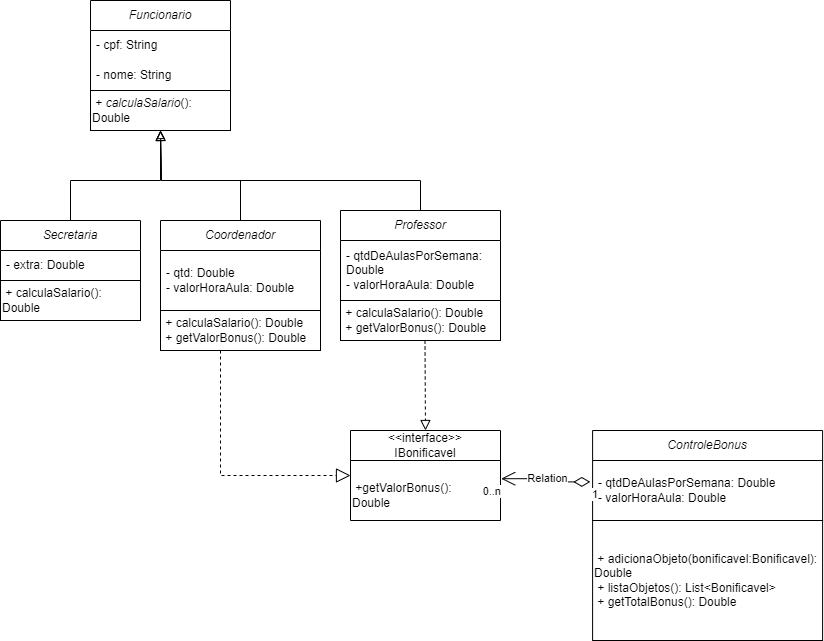

The diagram above was exported from draw.io. Its source (the exported page's mxGraphModel, read from the mxfile embedded in the PNG):
<mxGraphModel dx="1050" dy="557" grid="1" gridSize="10" guides="1" tooltips="1" connect="1" arrows="1" fold="1" page="1" pageScale="1" pageWidth="850" pageHeight="1100" math="0" shadow="0">
  <root>
    <mxCell id="0" />
    <mxCell id="1" parent="0" />
    <mxCell id="ssMnMpNXZQWpY4_QinPk-1" value="&lt;i&gt;Funcionario&lt;/i&gt;" style="swimlane;fontStyle=0;childLayout=stackLayout;horizontal=1;startSize=30;horizontalStack=0;resizeParent=1;resizeParentMax=0;resizeLast=0;collapsible=1;marginBottom=0;whiteSpace=wrap;html=1;" parent="1" vertex="1">
      <mxGeometry x="130" y="130" width="140" height="90" as="geometry" />
    </mxCell>
    <mxCell id="ssMnMpNXZQWpY4_QinPk-2" value="- cpf: String" style="text;strokeColor=none;fillColor=none;align=left;verticalAlign=middle;spacingLeft=4;spacingRight=4;overflow=hidden;points=[[0,0.5],[1,0.5]];portConstraint=eastwest;rotatable=0;whiteSpace=wrap;html=1;" parent="ssMnMpNXZQWpY4_QinPk-1" vertex="1">
      <mxGeometry y="30" width="140" height="30" as="geometry" />
    </mxCell>
    <mxCell id="ssMnMpNXZQWpY4_QinPk-3" value="- nome: String" style="text;strokeColor=none;fillColor=none;align=left;verticalAlign=middle;spacingLeft=4;spacingRight=4;overflow=hidden;points=[[0,0.5],[1,0.5]];portConstraint=eastwest;rotatable=0;whiteSpace=wrap;html=1;" parent="ssMnMpNXZQWpY4_QinPk-1" vertex="1">
      <mxGeometry y="60" width="140" height="30" as="geometry" />
    </mxCell>
    <mxCell id="ssMnMpNXZQWpY4_QinPk-6" value="&amp;nbsp;+ &lt;i&gt;calculaSalario&lt;/i&gt;(): Double" style="rounded=0;whiteSpace=wrap;html=1;align=left;" parent="1" vertex="1">
      <mxGeometry x="130" y="220" width="140" height="40" as="geometry" />
    </mxCell>
    <mxCell id="ssMnMpNXZQWpY4_QinPk-19" style="edgeStyle=orthogonalEdgeStyle;rounded=0;orthogonalLoop=1;jettySize=auto;html=1;entryX=0.5;entryY=1;entryDx=0;entryDy=0;endArrow=block;endFill=0;endSize=8;" parent="1" source="ssMnMpNXZQWpY4_QinPk-7" target="ssMnMpNXZQWpY4_QinPk-6" edge="1">
      <mxGeometry relative="1" as="geometry">
        <Array as="points">
          <mxPoint x="110" y="310" />
          <mxPoint x="200" y="310" />
        </Array>
      </mxGeometry>
    </mxCell>
    <mxCell id="ssMnMpNXZQWpY4_QinPk-7" value="&lt;i&gt;Secretaria&lt;/i&gt;" style="swimlane;fontStyle=0;childLayout=stackLayout;horizontal=1;startSize=30;horizontalStack=0;resizeParent=1;resizeParentMax=0;resizeLast=0;collapsible=1;marginBottom=0;whiteSpace=wrap;html=1;" parent="1" vertex="1">
      <mxGeometry x="40" y="350" width="140" height="60" as="geometry" />
    </mxCell>
    <mxCell id="ssMnMpNXZQWpY4_QinPk-8" value="- extra: Double" style="text;strokeColor=none;fillColor=none;align=left;verticalAlign=middle;spacingLeft=4;spacingRight=4;overflow=hidden;points=[[0,0.5],[1,0.5]];portConstraint=eastwest;rotatable=0;whiteSpace=wrap;html=1;" parent="ssMnMpNXZQWpY4_QinPk-7" vertex="1">
      <mxGeometry y="30" width="140" height="30" as="geometry" />
    </mxCell>
    <mxCell id="ssMnMpNXZQWpY4_QinPk-10" value="&amp;nbsp;+ calculaSalario(): Double" style="rounded=0;whiteSpace=wrap;html=1;align=left;" parent="1" vertex="1">
      <mxGeometry x="40" y="410" width="140" height="40" as="geometry" />
    </mxCell>
    <mxCell id="ssMnMpNXZQWpY4_QinPk-20" style="edgeStyle=orthogonalEdgeStyle;rounded=0;orthogonalLoop=1;jettySize=auto;html=1;endArrow=block;endFill=0;endSize=8;" parent="1" edge="1">
      <mxGeometry relative="1" as="geometry">
        <mxPoint x="460" y="359.5" as="sourcePoint" />
        <mxPoint x="200" y="260" as="targetPoint" />
        <Array as="points">
          <mxPoint x="460" y="310" />
          <mxPoint x="201" y="310" />
        </Array>
      </mxGeometry>
    </mxCell>
    <mxCell id="ssMnMpNXZQWpY4_QinPk-31" style="edgeStyle=orthogonalEdgeStyle;rounded=0;orthogonalLoop=1;jettySize=auto;html=1;endArrow=block;endFill=0;endSize=8;dashed=1;exitX=0.5;exitY=0;exitDx=0;exitDy=0;entryX=0.5;entryY=0;entryDx=0;entryDy=0;" parent="1" edge="1" target="ssMnMpNXZQWpY4_QinPk-24">
      <mxGeometry relative="1" as="geometry">
        <mxPoint x="464.5" y="580" as="targetPoint" />
        <mxPoint x="464.5" y="470" as="sourcePoint" />
      </mxGeometry>
    </mxCell>
    <mxCell id="ssMnMpNXZQWpY4_QinPk-14" value="&lt;i&gt;Professor&lt;/i&gt;" style="swimlane;fontStyle=0;childLayout=stackLayout;horizontal=1;startSize=30;horizontalStack=0;resizeParent=1;resizeParentMax=0;resizeLast=0;collapsible=1;marginBottom=0;whiteSpace=wrap;html=1;" parent="1" vertex="1">
      <mxGeometry x="380" y="340" width="160" height="90" as="geometry" />
    </mxCell>
    <mxCell id="ssMnMpNXZQWpY4_QinPk-15" value="- qtdDeAulasPorSemana: Double&lt;div&gt;- valorHoraAula: Double&lt;/div&gt;" style="text;strokeColor=none;fillColor=none;align=left;verticalAlign=middle;spacingLeft=4;spacingRight=4;overflow=hidden;points=[[0,0.5],[1,0.5]];portConstraint=eastwest;rotatable=0;whiteSpace=wrap;html=1;" parent="ssMnMpNXZQWpY4_QinPk-14" vertex="1">
      <mxGeometry y="30" width="160" height="60" as="geometry" />
    </mxCell>
    <mxCell id="ssMnMpNXZQWpY4_QinPk-16" value="&amp;nbsp;+ calculaSalario(): Double&lt;div&gt;&amp;nbsp;+ getValorBonus(): Double&lt;/div&gt;" style="rounded=0;whiteSpace=wrap;html=1;align=left;" parent="1" vertex="1">
      <mxGeometry x="380" y="430" width="160" height="40" as="geometry" />
    </mxCell>
    <mxCell id="ssMnMpNXZQWpY4_QinPk-23" value="&amp;nbsp;+ calculaSalario(): Double&lt;div&gt;&amp;nbsp;+ getValorBonus(): Double&lt;/div&gt;" style="rounded=0;whiteSpace=wrap;html=1;align=left;" parent="1" vertex="1">
      <mxGeometry x="200" y="440" width="160" height="40" as="geometry" />
    </mxCell>
    <mxCell id="ssMnMpNXZQWpY4_QinPk-24" value="&amp;lt;&amp;lt;interface&amp;gt;&amp;gt;&lt;div&gt;IBonificavel&lt;/div&gt;" style="swimlane;fontStyle=0;childLayout=stackLayout;horizontal=1;startSize=30;horizontalStack=0;resizeParent=1;resizeParentMax=0;resizeLast=0;collapsible=1;marginBottom=0;whiteSpace=wrap;html=1;" parent="1" vertex="1">
      <mxGeometry x="390" y="560" width="150" height="90" as="geometry" />
    </mxCell>
    <mxCell id="ssMnMpNXZQWpY4_QinPk-29" value="&lt;span style=&quot;text-wrap: wrap;&quot;&gt;&amp;nbsp;+&lt;/span&gt;getValorBonus&lt;span style=&quot;text-wrap: wrap; background-color: initial;&quot;&gt;(): Double&lt;/span&gt;" style="text;html=1;align=left;verticalAlign=middle;resizable=0;points=[];autosize=1;strokeColor=none;fillColor=none;" parent="1" vertex="1">
      <mxGeometry x="390" y="610" width="160" height="30" as="geometry" />
    </mxCell>
    <mxCell id="voH0KdosWguue9vZFmwJ-6" style="edgeStyle=orthogonalEdgeStyle;rounded=0;orthogonalLoop=1;jettySize=auto;html=1;endArrow=block;endFill=0;" edge="1" parent="1" source="ssMnMpNXZQWpY4_QinPk-21">
      <mxGeometry relative="1" as="geometry">
        <mxPoint x="200" y="260" as="targetPoint" />
        <Array as="points">
          <mxPoint x="280" y="310" />
          <mxPoint x="201" y="310" />
        </Array>
      </mxGeometry>
    </mxCell>
    <mxCell id="ssMnMpNXZQWpY4_QinPk-21" value="&lt;i&gt;Coordenador&lt;/i&gt;" style="swimlane;fontStyle=0;childLayout=stackLayout;horizontal=1;startSize=30;horizontalStack=0;resizeParent=1;resizeParentMax=0;resizeLast=0;collapsible=1;marginBottom=0;whiteSpace=wrap;html=1;" parent="1" vertex="1">
      <mxGeometry x="200" y="350" width="160" height="90" as="geometry" />
    </mxCell>
    <mxCell id="ssMnMpNXZQWpY4_QinPk-22" value="- qtd: Double&lt;div&gt;- valorHoraAula: Double&lt;/div&gt;" style="text;strokeColor=none;fillColor=none;align=left;verticalAlign=middle;spacingLeft=4;spacingRight=4;overflow=hidden;points=[[0,0.5],[1,0.5]];portConstraint=eastwest;rotatable=0;whiteSpace=wrap;html=1;" parent="ssMnMpNXZQWpY4_QinPk-21" vertex="1">
      <mxGeometry y="30" width="160" height="60" as="geometry" />
    </mxCell>
    <mxCell id="voH0KdosWguue9vZFmwJ-7" value="&lt;i&gt;ControleBonus&lt;/i&gt;" style="swimlane;fontStyle=0;childLayout=stackLayout;horizontal=1;startSize=30;horizontalStack=0;resizeParent=1;resizeParentMax=0;resizeLast=0;collapsible=1;marginBottom=0;whiteSpace=wrap;html=1;" vertex="1" parent="1">
      <mxGeometry x="632.1" y="560" width="230" height="90" as="geometry" />
    </mxCell>
    <mxCell id="voH0KdosWguue9vZFmwJ-8" value="- qtdDeAulasPorSemana: Double&lt;div&gt;- valorHoraAula: Double&lt;/div&gt;" style="text;strokeColor=none;fillColor=none;align=left;verticalAlign=middle;spacingLeft=4;spacingRight=4;overflow=hidden;points=[[0,0.5],[1,0.5]];portConstraint=eastwest;rotatable=0;whiteSpace=wrap;html=1;" vertex="1" parent="voH0KdosWguue9vZFmwJ-7">
      <mxGeometry y="30" width="230" height="60" as="geometry" />
    </mxCell>
    <mxCell id="voH0KdosWguue9vZFmwJ-9" value="&amp;nbsp;+ adicionaObjeto(bonificavel:Bonificavel): Double&lt;div&gt;&amp;nbsp;+ listaObjetos(): List&amp;lt;Bonificavel&amp;gt;&lt;br&gt;&lt;div&gt;&amp;nbsp;+ getTotalBonus(): Double&lt;/div&gt;&lt;/div&gt;" style="rounded=0;whiteSpace=wrap;html=1;align=left;" vertex="1" parent="1">
      <mxGeometry x="632.1" y="650" width="230" height="120" as="geometry" />
    </mxCell>
    <mxCell id="voH0KdosWguue9vZFmwJ-22" value="" style="endArrow=block;dashed=1;endFill=0;endSize=12;html=1;rounded=0;entryX=0;entryY=0.5;entryDx=0;entryDy=0;" edge="1" parent="1" target="ssMnMpNXZQWpY4_QinPk-24">
      <mxGeometry width="160" relative="1" as="geometry">
        <mxPoint x="260" y="480" as="sourcePoint" />
        <mxPoint x="420" y="480" as="targetPoint" />
        <Array as="points">
          <mxPoint x="260" y="605" />
        </Array>
      </mxGeometry>
    </mxCell>
    <mxCell id="voH0KdosWguue9vZFmwJ-16" value="Relation" style="endArrow=open;html=1;endSize=12;startArrow=diamondThin;startSize=14;startFill=0;edgeStyle=orthogonalEdgeStyle;rounded=0;entryX=0.942;entryY=-0.06;entryDx=0;entryDy=0;entryPerimeter=0;exitX=-0.01;exitY=0.357;exitDx=0;exitDy=0;exitPerimeter=0;" edge="1" parent="1" source="voH0KdosWguue9vZFmwJ-8" target="ssMnMpNXZQWpY4_QinPk-29">
      <mxGeometry relative="1" as="geometry">
        <mxPoint x="730" y="190" as="sourcePoint" />
        <mxPoint x="570" y="190" as="targetPoint" />
      </mxGeometry>
    </mxCell>
    <mxCell id="voH0KdosWguue9vZFmwJ-17" value="1" style="edgeLabel;resizable=0;html=1;align=left;verticalAlign=top;" connectable="0" vertex="1" parent="voH0KdosWguue9vZFmwJ-16">
      <mxGeometry x="-1" relative="1" as="geometry" />
    </mxCell>
    <mxCell id="voH0KdosWguue9vZFmwJ-18" value="0..n" style="edgeLabel;resizable=0;html=1;align=right;verticalAlign=top;" connectable="0" vertex="1" parent="voH0KdosWguue9vZFmwJ-16">
      <mxGeometry x="1" relative="1" as="geometry" />
    </mxCell>
  </root>
</mxGraphModel>